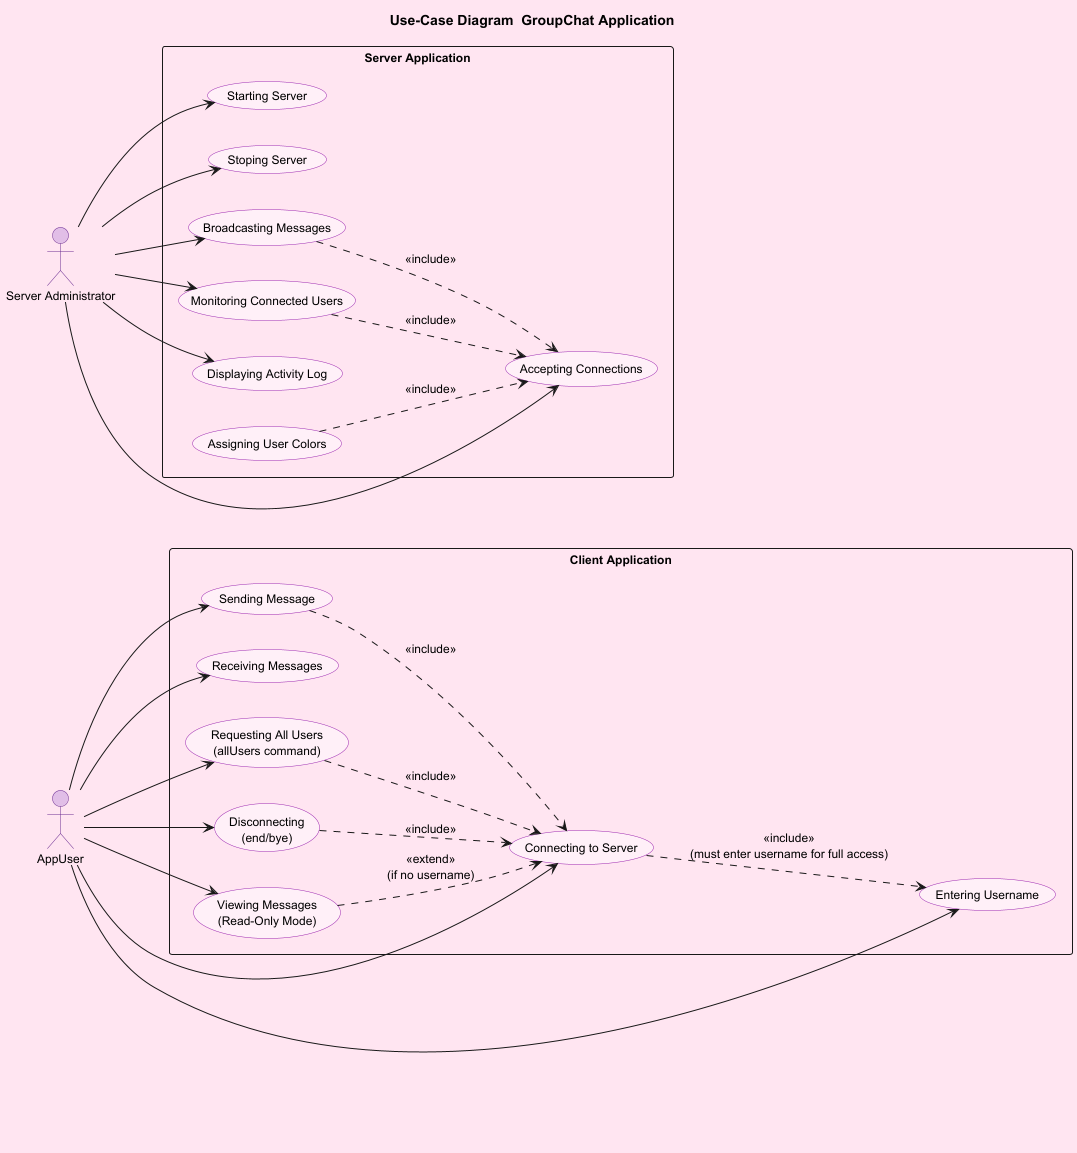

The diagram above was rendered by PlantUML. Its source (embedded in the PNG):
@startuml Use Case Diagram - GroupChat Application
skinparam backgroundColor #FFE5F1
skinparam defaultFontSize 12
skinparam actor {
    backgroundColor #E1BEE7
    borderColor #6B2C91
}
skinparam useCase {
    backgroundColor #FFF0F8
    borderColor #9C27B0
}

title Use-Case Diagram  GroupChat Application

left to right direction

' Actors
actor "AppUser" as user
actor "Server Administrator" as admin

' Client package
rectangle "Client Application" {
    usecase "Connecting to Server" as UC1
    usecase "Entering Username" as UC2
    usecase "Sending Message" as UC3
    usecase "Receiving Messages" as UC4
    usecase "Requesting All Users\n(allUsers command)" as UC5
    usecase "Disconnecting\n(end/bye)" as UC6
    usecase "Viewing Messages\n(Read-Only Mode)" as UC7
}

' Server package
rectangle "Server Application" {
    usecase "Starting Server" as UC8
    usecase "Stoping Server" as UC9
    usecase "Accepting Connections" as UC10
    usecase "Broadcasting Messages" as UC11
    usecase "Monitoring Connected Users" as UC12
    usecase "Displaying Activity Log" as UC13
    usecase "Assigning User Colors" as UC14
}

' Client actor relationships
user --> UC1
user --> UC2
user --> UC3
user --> UC4
user --> UC5
user --> UC6
user --> UC7

' Server actor relationships
admin --> UC8
admin --> UC9
admin --> UC10
admin --> UC11
admin --> UC12
admin --> UC13

' Include/Extend relationships
UC1 ..> UC2 : <<include>>\n(must enter username for full access)
UC7 ..> UC1 : <<extend>>\n(if no username)
UC3 ..> UC1 : <<include>>
UC5 ..> UC1 : <<include>>
UC6 ..> UC1 : <<include>>
UC11 ..> UC10 : <<include>>
UC12 ..> UC10 : <<include>>
UC14 ..> UC10 : <<include>>

@enduml